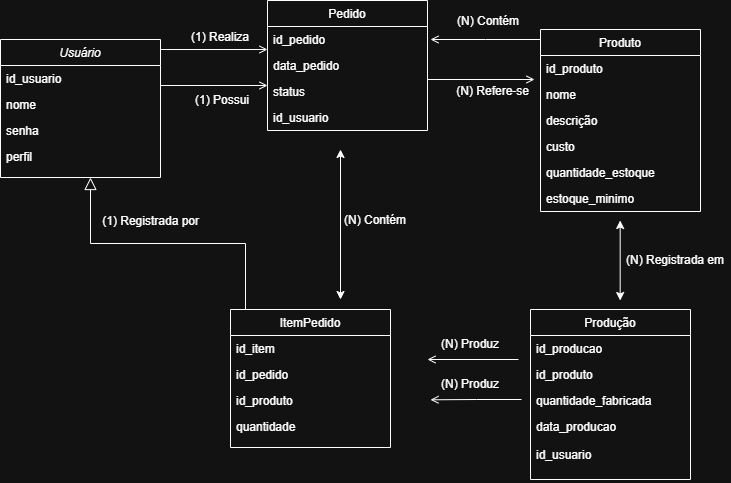

The diagram above was exported from draw.io. Its source (the exported page's mxGraphModel, read from the mxfile embedded in the PNG):
<mxGraphModel dx="1201" dy="637" grid="1" gridSize="10" guides="1" tooltips="1" connect="1" arrows="1" fold="1" page="1" pageScale="1" pageWidth="827" pageHeight="1169" math="0" shadow="0">
  <root>
    <mxCell id="WIyWlLk6GJQsqaUBKTNV-0" />
    <mxCell id="WIyWlLk6GJQsqaUBKTNV-1" parent="WIyWlLk6GJQsqaUBKTNV-0" />
    <mxCell id="zkfFHV4jXpPFQw0GAbJ--0" parent="WIyWlLk6GJQsqaUBKTNV-1" style="swimlane;fontStyle=2;align=center;verticalAlign=top;childLayout=stackLayout;horizontal=1;startSize=26;horizontalStack=0;resizeParent=1;resizeLast=0;collapsible=1;marginBottom=0;rounded=0;shadow=0;strokeWidth=1;" value="Usuário" vertex="1">
      <mxGeometry height="138" width="160" x="20" y="80" as="geometry">
        <mxRectangle height="26" width="160" x="230" y="140" as="alternateBounds" />
      </mxGeometry>
    </mxCell>
    <mxCell id="zkfFHV4jXpPFQw0GAbJ--1" parent="zkfFHV4jXpPFQw0GAbJ--0" style="text;align=left;verticalAlign=top;spacingLeft=4;spacingRight=4;overflow=hidden;rotatable=0;points=[[0,0.5],[1,0.5]];portConstraint=eastwest;" value="id_usuario" vertex="1">
      <mxGeometry height="26" width="160" y="26" as="geometry" />
    </mxCell>
    <mxCell id="zkfFHV4jXpPFQw0GAbJ--2" parent="zkfFHV4jXpPFQw0GAbJ--0" style="text;align=left;verticalAlign=top;spacingLeft=4;spacingRight=4;overflow=hidden;rotatable=0;points=[[0,0.5],[1,0.5]];portConstraint=eastwest;rounded=0;shadow=0;html=0;" value="nome" vertex="1">
      <mxGeometry height="26" width="160" y="52" as="geometry" />
    </mxCell>
    <mxCell id="zkfFHV4jXpPFQw0GAbJ--3" parent="zkfFHV4jXpPFQw0GAbJ--0" style="text;align=left;verticalAlign=top;spacingLeft=4;spacingRight=4;overflow=hidden;rotatable=0;points=[[0,0.5],[1,0.5]];portConstraint=eastwest;rounded=0;shadow=0;html=0;" value="senha" vertex="1">
      <mxGeometry height="26" width="160" y="78" as="geometry" />
    </mxCell>
    <mxCell id="zkfFHV4jXpPFQw0GAbJ--5" parent="zkfFHV4jXpPFQw0GAbJ--0" style="text;align=left;verticalAlign=top;spacingLeft=4;spacingRight=4;overflow=hidden;rotatable=0;points=[[0,0.5],[1,0.5]];portConstraint=eastwest;" value="perfil" vertex="1">
      <mxGeometry height="26" width="160" y="104" as="geometry" />
    </mxCell>
    <mxCell id="zkfFHV4jXpPFQw0GAbJ--6" parent="WIyWlLk6GJQsqaUBKTNV-1" style="swimlane;fontStyle=0;align=center;verticalAlign=top;childLayout=stackLayout;horizontal=1;startSize=26;horizontalStack=0;resizeParent=1;resizeLast=0;collapsible=1;marginBottom=0;rounded=0;shadow=0;strokeWidth=1;" value="ItemPedido" vertex="1">
      <mxGeometry height="138" width="160" x="250" y="350" as="geometry">
        <mxRectangle height="26" width="160" x="130" y="380" as="alternateBounds" />
      </mxGeometry>
    </mxCell>
    <mxCell id="zkfFHV4jXpPFQw0GAbJ--7" parent="zkfFHV4jXpPFQw0GAbJ--6" style="text;align=left;verticalAlign=top;spacingLeft=4;spacingRight=4;overflow=hidden;rotatable=0;points=[[0,0.5],[1,0.5]];portConstraint=eastwest;" value="id_item" vertex="1">
      <mxGeometry height="26" width="160" y="26" as="geometry" />
    </mxCell>
    <mxCell id="zkfFHV4jXpPFQw0GAbJ--8" parent="zkfFHV4jXpPFQw0GAbJ--6" style="text;align=left;verticalAlign=top;spacingLeft=4;spacingRight=4;overflow=hidden;rotatable=0;points=[[0,0.5],[1,0.5]];portConstraint=eastwest;rounded=0;shadow=0;html=0;" value="id_pedido" vertex="1">
      <mxGeometry height="26" width="160" y="52" as="geometry" />
    </mxCell>
    <mxCell id="zkfFHV4jXpPFQw0GAbJ--11" parent="zkfFHV4jXpPFQw0GAbJ--6" style="text;align=left;verticalAlign=top;spacingLeft=4;spacingRight=4;overflow=hidden;rotatable=0;points=[[0,0.5],[1,0.5]];portConstraint=eastwest;" value="id_produto" vertex="1">
      <mxGeometry height="26" width="160" y="78" as="geometry" />
    </mxCell>
    <mxCell id="5MEDlvy5sJ7_25OdAvYq-13" parent="zkfFHV4jXpPFQw0GAbJ--6" style="text;align=left;verticalAlign=top;spacingLeft=4;spacingRight=4;overflow=hidden;rotatable=0;points=[[0,0.5],[1,0.5]];portConstraint=eastwest;" value="quantidade" vertex="1">
      <mxGeometry height="26" width="160" y="104" as="geometry" />
    </mxCell>
    <mxCell id="zkfFHV4jXpPFQw0GAbJ--16" edge="1" parent="WIyWlLk6GJQsqaUBKTNV-1" style="endArrow=block;endSize=10;endFill=0;shadow=0;strokeWidth=1;rounded=0;curved=0;edgeStyle=elbowEdgeStyle;elbow=vertical;" value="">
      <mxGeometry relative="1" width="160" as="geometry">
        <mxPoint x="265" y="350" as="sourcePoint" />
        <mxPoint x="110" y="218" as="targetPoint" />
      </mxGeometry>
    </mxCell>
    <mxCell id="zkfFHV4jXpPFQw0GAbJ--17" parent="WIyWlLk6GJQsqaUBKTNV-1" style="swimlane;fontStyle=0;align=center;verticalAlign=top;childLayout=stackLayout;horizontal=1;startSize=26;horizontalStack=0;resizeParent=1;resizeLast=0;collapsible=1;marginBottom=0;rounded=0;shadow=0;strokeWidth=1;" value="Pedido" vertex="1">
      <mxGeometry height="130" width="160" x="287" y="41" as="geometry">
        <mxRectangle height="26" width="160" x="550" y="140" as="alternateBounds" />
      </mxGeometry>
    </mxCell>
    <mxCell id="zkfFHV4jXpPFQw0GAbJ--18" parent="zkfFHV4jXpPFQw0GAbJ--17" style="text;align=left;verticalAlign=top;spacingLeft=4;spacingRight=4;overflow=hidden;rotatable=0;points=[[0,0.5],[1,0.5]];portConstraint=eastwest;" value="id_pedido" vertex="1">
      <mxGeometry height="26" width="160" y="26" as="geometry" />
    </mxCell>
    <mxCell id="zkfFHV4jXpPFQw0GAbJ--19" parent="zkfFHV4jXpPFQw0GAbJ--17" style="text;align=left;verticalAlign=top;spacingLeft=4;spacingRight=4;overflow=hidden;rotatable=0;points=[[0,0.5],[1,0.5]];portConstraint=eastwest;rounded=0;shadow=0;html=0;" value="data_pedido" vertex="1">
      <mxGeometry height="26" width="160" y="52" as="geometry" />
    </mxCell>
    <mxCell id="zkfFHV4jXpPFQw0GAbJ--20" parent="zkfFHV4jXpPFQw0GAbJ--17" style="text;align=left;verticalAlign=top;spacingLeft=4;spacingRight=4;overflow=hidden;rotatable=0;points=[[0,0.5],[1,0.5]];portConstraint=eastwest;rounded=0;shadow=0;html=0;" value="status" vertex="1">
      <mxGeometry height="26" width="160" y="78" as="geometry" />
    </mxCell>
    <mxCell id="zkfFHV4jXpPFQw0GAbJ--21" parent="zkfFHV4jXpPFQw0GAbJ--17" style="text;align=left;verticalAlign=top;spacingLeft=4;spacingRight=4;overflow=hidden;rotatable=0;points=[[0,0.5],[1,0.5]];portConstraint=eastwest;rounded=0;shadow=0;html=0;" value="id_usuario" vertex="1">
      <mxGeometry height="26" width="160" y="104" as="geometry" />
    </mxCell>
    <mxCell id="zkfFHV4jXpPFQw0GAbJ--26" edge="1" parent="WIyWlLk6GJQsqaUBKTNV-1" source="zkfFHV4jXpPFQw0GAbJ--0" style="endArrow=open;shadow=0;strokeWidth=1;rounded=0;curved=0;endFill=1;edgeStyle=elbowEdgeStyle;elbow=vertical;" target="zkfFHV4jXpPFQw0GAbJ--17" value="">
      <mxGeometry relative="1" x="0.5" y="41" as="geometry">
        <mxPoint x="-40" y="32" as="offset" />
        <mxPoint x="380" y="192" as="sourcePoint" />
        <mxPoint x="540" y="192" as="targetPoint" />
      </mxGeometry>
    </mxCell>
    <mxCell id="5MEDlvy5sJ7_25OdAvYq-0" parent="WIyWlLk6GJQsqaUBKTNV-1" style="swimlane;fontStyle=0;align=center;verticalAlign=top;childLayout=stackLayout;horizontal=1;startSize=26;horizontalStack=0;resizeParent=1;resizeLast=0;collapsible=1;marginBottom=0;rounded=0;shadow=0;strokeWidth=1;" value="Produto" vertex="1">
      <mxGeometry height="182" width="160" x="560" y="70" as="geometry">
        <mxRectangle height="26" width="160" x="550" y="140" as="alternateBounds" />
      </mxGeometry>
    </mxCell>
    <mxCell id="5MEDlvy5sJ7_25OdAvYq-1" parent="5MEDlvy5sJ7_25OdAvYq-0" style="text;align=left;verticalAlign=top;spacingLeft=4;spacingRight=4;overflow=hidden;rotatable=0;points=[[0,0.5],[1,0.5]];portConstraint=eastwest;" value="id_produto" vertex="1">
      <mxGeometry height="26" width="160" y="26" as="geometry" />
    </mxCell>
    <mxCell id="5MEDlvy5sJ7_25OdAvYq-2" parent="5MEDlvy5sJ7_25OdAvYq-0" style="text;align=left;verticalAlign=top;spacingLeft=4;spacingRight=4;overflow=hidden;rotatable=0;points=[[0,0.5],[1,0.5]];portConstraint=eastwest;rounded=0;shadow=0;html=0;" value="nome" vertex="1">
      <mxGeometry height="26" width="160" y="52" as="geometry" />
    </mxCell>
    <mxCell id="5MEDlvy5sJ7_25OdAvYq-3" parent="5MEDlvy5sJ7_25OdAvYq-0" style="text;align=left;verticalAlign=top;spacingLeft=4;spacingRight=4;overflow=hidden;rotatable=0;points=[[0,0.5],[1,0.5]];portConstraint=eastwest;rounded=0;shadow=0;html=0;" value="descrição" vertex="1">
      <mxGeometry height="26" width="160" y="78" as="geometry" />
    </mxCell>
    <mxCell id="5MEDlvy5sJ7_25OdAvYq-4" parent="5MEDlvy5sJ7_25OdAvYq-0" style="text;align=left;verticalAlign=top;spacingLeft=4;spacingRight=4;overflow=hidden;rotatable=0;points=[[0,0.5],[1,0.5]];portConstraint=eastwest;rounded=0;shadow=0;html=0;" value="custo" vertex="1">
      <mxGeometry height="26" width="160" y="104" as="geometry" />
    </mxCell>
    <mxCell id="5MEDlvy5sJ7_25OdAvYq-9" parent="5MEDlvy5sJ7_25OdAvYq-0" style="text;align=left;verticalAlign=top;spacingLeft=4;spacingRight=4;overflow=hidden;rotatable=0;points=[[0,0.5],[1,0.5]];portConstraint=eastwest;rounded=0;shadow=0;html=0;" value="quantidade_estoque" vertex="1">
      <mxGeometry height="26" width="160" y="130" as="geometry" />
    </mxCell>
    <mxCell id="5MEDlvy5sJ7_25OdAvYq-10" parent="5MEDlvy5sJ7_25OdAvYq-0" style="text;align=left;verticalAlign=top;spacingLeft=4;spacingRight=4;overflow=hidden;rotatable=0;points=[[0,0.5],[1,0.5]];portConstraint=eastwest;rounded=0;shadow=0;html=0;" value="estoque_minimo" vertex="1">
      <mxGeometry height="26" width="160" y="156" as="geometry" />
    </mxCell>
    <mxCell id="5MEDlvy5sJ7_25OdAvYq-5" edge="1" parent="WIyWlLk6GJQsqaUBKTNV-1" style="endArrow=open;shadow=0;strokeWidth=1;rounded=0;curved=0;endFill=1;edgeStyle=elbowEdgeStyle;elbow=vertical;" value="">
      <mxGeometry relative="1" x="0.5" y="41" as="geometry">
        <mxPoint x="-40" y="32" as="offset" />
        <mxPoint x="447" y="120" as="sourcePoint" />
        <mxPoint x="554" y="120" as="targetPoint" />
      </mxGeometry>
    </mxCell>
    <mxCell id="5MEDlvy5sJ7_25OdAvYq-11" connectable="0" parent="WIyWlLk6GJQsqaUBKTNV-1" style="resizable=0;align=right;verticalAlign=bottom;labelBackgroundColor=none;fontSize=12;" value="(1) Possui" vertex="1">
      <mxGeometry x="270" y="149" as="geometry" />
    </mxCell>
    <mxCell id="5MEDlvy5sJ7_25OdAvYq-12" connectable="0" parent="WIyWlLk6GJQsqaUBKTNV-1" style="resizable=0;align=right;verticalAlign=bottom;labelBackgroundColor=none;fontSize=12;" value="(N) Refere-se" vertex="1">
      <mxGeometry x="550" y="140" as="geometry" />
    </mxCell>
    <mxCell id="5MEDlvy5sJ7_25OdAvYq-18" parent="WIyWlLk6GJQsqaUBKTNV-1" style="swimlane;fontStyle=0;align=center;verticalAlign=top;childLayout=stackLayout;horizontal=1;startSize=26;horizontalStack=0;resizeParent=1;resizeLast=0;collapsible=1;marginBottom=0;rounded=0;shadow=0;strokeWidth=1;" value="Produção" vertex="1">
      <mxGeometry height="170" width="160" x="550" y="350" as="geometry">
        <mxRectangle height="26" width="160" x="130" y="380" as="alternateBounds" />
      </mxGeometry>
    </mxCell>
    <mxCell id="5MEDlvy5sJ7_25OdAvYq-19" parent="5MEDlvy5sJ7_25OdAvYq-18" style="text;align=left;verticalAlign=top;spacingLeft=4;spacingRight=4;overflow=hidden;rotatable=0;points=[[0,0.5],[1,0.5]];portConstraint=eastwest;" value="id_producao" vertex="1">
      <mxGeometry height="26" width="160" y="26" as="geometry" />
    </mxCell>
    <mxCell id="5MEDlvy5sJ7_25OdAvYq-20" parent="5MEDlvy5sJ7_25OdAvYq-18" style="text;align=left;verticalAlign=top;spacingLeft=4;spacingRight=4;overflow=hidden;rotatable=0;points=[[0,0.5],[1,0.5]];portConstraint=eastwest;rounded=0;shadow=0;html=0;" value="id_produto" vertex="1">
      <mxGeometry height="26" width="160" y="52" as="geometry" />
    </mxCell>
    <mxCell id="5MEDlvy5sJ7_25OdAvYq-21" parent="5MEDlvy5sJ7_25OdAvYq-18" style="text;align=left;verticalAlign=top;spacingLeft=4;spacingRight=4;overflow=hidden;rotatable=0;points=[[0,0.5],[1,0.5]];portConstraint=eastwest;" value="quantidade_fabricada" vertex="1">
      <mxGeometry height="26" width="160" y="78" as="geometry" />
    </mxCell>
    <mxCell id="5MEDlvy5sJ7_25OdAvYq-22" parent="5MEDlvy5sJ7_25OdAvYq-18" style="text;align=left;verticalAlign=top;spacingLeft=4;spacingRight=4;overflow=hidden;rotatable=0;points=[[0,0.5],[1,0.5]];portConstraint=eastwest;" value="data_producao&#10;&#10;id_usuario" vertex="1">
      <mxGeometry height="66" width="160" y="104" as="geometry" />
    </mxCell>
    <mxCell id="5MEDlvy5sJ7_25OdAvYq-29" edge="1" parent="WIyWlLk6GJQsqaUBKTNV-1" style="endArrow=open;shadow=0;strokeWidth=1;rounded=0;curved=0;endFill=1;edgeStyle=elbowEdgeStyle;elbow=vertical;" value="">
      <mxGeometry relative="1" x="0.5" y="41" as="geometry">
        <mxPoint x="-40" y="32" as="offset" />
        <mxPoint x="180" y="90" as="sourcePoint" />
        <mxPoint x="287" y="90" as="targetPoint" />
      </mxGeometry>
    </mxCell>
    <mxCell id="5MEDlvy5sJ7_25OdAvYq-30" connectable="0" parent="5MEDlvy5sJ7_25OdAvYq-29" style="resizable=0;align=right;verticalAlign=bottom;labelBackgroundColor=none;fontSize=12;" value="(1) Realiza" vertex="1">
      <mxGeometry relative="1" x="1" as="geometry">
        <mxPoint x="-17" y="-4" as="offset" />
      </mxGeometry>
    </mxCell>
    <mxCell id="5MEDlvy5sJ7_25OdAvYq-31" edge="1" parent="WIyWlLk6GJQsqaUBKTNV-1" source="5MEDlvy5sJ7_25OdAvYq-0" style="endArrow=open;shadow=0;strokeWidth=1;rounded=0;curved=0;endFill=1;edgeStyle=elbowEdgeStyle;elbow=vertical;" value="">
      <mxGeometry relative="1" x="0.5" y="41" as="geometry">
        <mxPoint x="-40" y="32" as="offset" />
        <mxPoint x="447" y="80" as="sourcePoint" />
        <mxPoint x="450" y="80" as="targetPoint" />
      </mxGeometry>
    </mxCell>
    <mxCell id="5MEDlvy5sJ7_25OdAvYq-33" connectable="0" parent="WIyWlLk6GJQsqaUBKTNV-1" style="resizable=0;align=right;verticalAlign=bottom;labelBackgroundColor=none;fontSize=12;" value="(1) Registrada por" vertex="1">
      <mxGeometry x="220" y="270" as="geometry" />
    </mxCell>
    <mxCell id="5MEDlvy5sJ7_25OdAvYq-35" edge="1" parent="WIyWlLk6GJQsqaUBKTNV-1" style="endArrow=classic;startArrow=classic;html=1;rounded=0;" value="">
      <mxGeometry height="50" relative="1" width="50" as="geometry">
        <mxPoint x="639.67" y="341" as="sourcePoint" />
        <mxPoint x="639.67" y="261" as="targetPoint" />
      </mxGeometry>
    </mxCell>
    <mxCell id="5MEDlvy5sJ7_25OdAvYq-37" connectable="0" parent="WIyWlLk6GJQsqaUBKTNV-1" style="resizable=0;align=right;verticalAlign=bottom;labelBackgroundColor=none;fontSize=12;" value="" vertex="1">
      <mxGeometry x="510" y="60" as="geometry" />
    </mxCell>
    <mxCell id="5MEDlvy5sJ7_25OdAvYq-38" parent="WIyWlLk6GJQsqaUBKTNV-1" style="text;html=1;whiteSpace=wrap;strokeColor=none;fillColor=none;align=center;verticalAlign=middle;rounded=0;" value="(N) Registrada em" vertex="1">
      <mxGeometry height="30" width="110" x="640" y="286" as="geometry" />
    </mxCell>
    <mxCell id="5MEDlvy5sJ7_25OdAvYq-39" connectable="0" parent="WIyWlLk6GJQsqaUBKTNV-1" style="resizable=0;align=right;verticalAlign=bottom;labelBackgroundColor=none;fontSize=12;" value="(N) Contém" vertex="1">
      <mxGeometry x="540" y="70" as="geometry" />
    </mxCell>
    <mxCell id="5MEDlvy5sJ7_25OdAvYq-40" edge="1" parent="WIyWlLk6GJQsqaUBKTNV-1" style="endArrow=open;shadow=0;strokeWidth=1;rounded=0;curved=0;endFill=1;edgeStyle=elbowEdgeStyle;elbow=vertical;exitX=0.25;exitY=1;exitDx=0;exitDy=0;" value="">
      <mxGeometry relative="1" x="0.5" y="41" as="geometry">
        <mxPoint x="-40" y="32" as="offset" />
        <mxPoint x="538" y="400" as="sourcePoint" />
        <mxPoint x="447" y="400.29" as="targetPoint" />
      </mxGeometry>
    </mxCell>
    <mxCell id="5MEDlvy5sJ7_25OdAvYq-44" parent="WIyWlLk6GJQsqaUBKTNV-1" style="text;html=1;whiteSpace=wrap;strokeColor=none;fillColor=none;align=center;verticalAlign=middle;rounded=0;" value="(N) Produz" vertex="1">
      <mxGeometry height="30" width="60" x="460" y="370" as="geometry" />
    </mxCell>
    <mxCell id="5MEDlvy5sJ7_25OdAvYq-45" parent="WIyWlLk6GJQsqaUBKTNV-1" style="text;html=1;whiteSpace=wrap;strokeColor=none;fillColor=none;align=center;verticalAlign=middle;rounded=0;" value="(N) Produz" vertex="1">
      <mxGeometry height="30" width="60" x="460" y="410" as="geometry" />
    </mxCell>
    <mxCell id="5MEDlvy5sJ7_25OdAvYq-46" edge="1" parent="WIyWlLk6GJQsqaUBKTNV-1" style="endArrow=open;shadow=0;strokeWidth=1;rounded=0;curved=0;endFill=1;edgeStyle=elbowEdgeStyle;elbow=horizontal;exitX=0.25;exitY=1;exitDx=0;exitDy=0;" value="">
      <mxGeometry relative="1" x="0.5" y="41" as="geometry">
        <mxPoint x="-40" y="32" as="offset" />
        <mxPoint x="541" y="440" as="sourcePoint" />
        <mxPoint x="450" y="440.29" as="targetPoint" />
      </mxGeometry>
    </mxCell>
    <mxCell id="5MEDlvy5sJ7_25OdAvYq-47" edge="1" parent="WIyWlLk6GJQsqaUBKTNV-1" style="endArrow=classic;startArrow=classic;html=1;rounded=0;" value="">
      <mxGeometry height="50" relative="1" width="50" as="geometry">
        <mxPoint x="360" y="340" as="sourcePoint" />
        <mxPoint x="360" y="190" as="targetPoint" />
      </mxGeometry>
    </mxCell>
    <mxCell id="5MEDlvy5sJ7_25OdAvYq-49" parent="WIyWlLk6GJQsqaUBKTNV-1" style="text;html=1;whiteSpace=wrap;strokeColor=none;fillColor=none;align=center;verticalAlign=middle;rounded=0;" value="(N) Contém" vertex="1">
      <mxGeometry height="20" width="70" x="360" y="251" as="geometry" />
    </mxCell>
  </root>
</mxGraphModel>